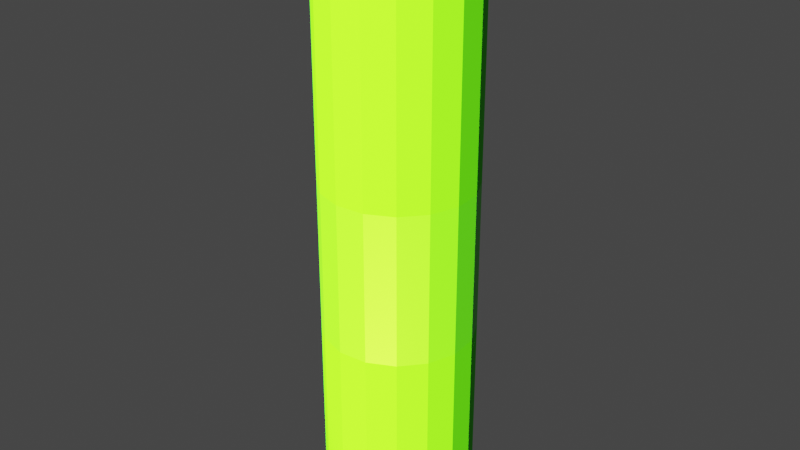 # Source: Experiment_7.blend  (saved by Blender 2.83.19; exported with 4.5.12 LTS)
import bpy
from mathutils import Matrix  # noqa: F401  (used for matrix-valued properties, if any)

bpy.ops.wm.read_factory_settings(use_empty=True)
scene = bpy.context.scene
scene.name = 'Scene'

# ---- collections
col_collection = bpy.data.collections.new('Collection'); scene.collection.children.link(col_collection)

# ---- materials (node trees are filled in below, after node groups)
mat_material = bpy.data.materials.new('Material')
mat_material.use_transparent_shadow = False
mat_material.diffuse_color = (0.09298, 0.8, 0.05168, 1.0)
mat_material_001 = bpy.data.materials.new('Material.001')
mat_material_001.use_transparent_shadow = False
mat_material_002 = bpy.data.materials.new('Material.002')
mat_material_002.use_transparent_shadow = False
mat_material_003 = bpy.data.materials.new('Material.003')
mat_material_003.use_transparent_shadow = False
mat_material_004 = bpy.data.materials.new('Material.004')
mat_material_004.use_transparent_shadow = False
mat_material_005 = bpy.data.materials.new('Material.005')
mat_material_005.use_transparent_shadow = False
mat_material_006 = bpy.data.materials.new('Material.006')
mat_material_006.use_transparent_shadow = False
mat_material_007 = bpy.data.materials.new('Material.007')
mat_material_007.use_transparent_shadow = False
mat_material_008 = bpy.data.materials.new('Material.008')
mat_material_008.use_transparent_shadow = False
mat_material_009 = bpy.data.materials.new('Material.009')
mat_material_009.use_transparent_shadow = False
mat_material_010 = bpy.data.materials.new('Material.010')
mat_material_010.use_transparent_shadow = False
mat_material_011 = bpy.data.materials.new('Material.011')
mat_material_011.use_transparent_shadow = False

# ---- material node trees
mat_material_001.use_nodes = True; mat_material_001.node_tree.nodes.clear()
_N = mat_material_001.node_tree.nodes; _L = mat_material_001.node_tree.links
n0 = _N.new('ShaderNodeBsdfPrincipled'); n0.name = 'Principled BSDF'; n0.location = (10, 300)
n0.distribution = 'GGX'
n0.subsurface_method = 'BURLEY'
n0.inputs[0].default_value = (0.0, 0.0, 0.0, 1.0)
n0.inputs[3].default_value = 1.45
n0.inputs[27].default_value = (0.0, 0.0, 0.0, 1.0)
n0.inputs[28].default_value = 1.0
n1 = _N.new('ShaderNodeOutputMaterial'); n1.name = 'Material Output'; n1.location = (300, 300)
_L.new(n0.outputs[0], n1.inputs[0])
n1.is_active_output = True
mat_material_002.use_nodes = True; mat_material_002.node_tree.nodes.clear()
_N = mat_material_002.node_tree.nodes; _L = mat_material_002.node_tree.links
n0 = _N.new('ShaderNodeBsdfPrincipled'); n0.name = 'Principled BSDF'; n0.location = (10, 300)
n0.distribution = 'GGX'
n0.subsurface_method = 'BURLEY'
n0.inputs[0].default_value = (0.7333, 0.8, 0.7908, 1.0)
n0.inputs[3].default_value = 1.45
n0.inputs[27].default_value = (0.0, 0.0, 0.0, 1.0)
n0.inputs[28].default_value = 1.0
n1 = _N.new('ShaderNodeOutputMaterial'); n1.name = 'Material Output'; n1.location = (300, 300)
_L.new(n0.outputs[0], n1.inputs[0])
n1.is_active_output = True
mat_material_003.use_nodes = True; mat_material_003.node_tree.nodes.clear()
_N = mat_material_003.node_tree.nodes; _L = mat_material_003.node_tree.links
n0 = _N.new('ShaderNodeBsdfPrincipled'); n0.name = 'Principled BSDF'; n0.location = (10, 300)
n0.distribution = 'GGX'
n0.subsurface_method = 'BURLEY'
n0.inputs[0].default_value = (0.101, 0.8, 0.08495, 1.0)
n0.inputs[3].default_value = 1.45
n0.inputs[27].default_value = (0.0, 0.0, 0.0, 1.0)
n0.inputs[28].default_value = 1.0
n1 = _N.new('ShaderNodeOutputMaterial'); n1.name = 'Material Output'; n1.location = (300, 300)
_L.new(n0.outputs[0], n1.inputs[0])
n1.is_active_output = True
mat_material_004.use_nodes = True; mat_material_004.node_tree.nodes.clear()
_N = mat_material_004.node_tree.nodes; _L = mat_material_004.node_tree.links
n0 = _N.new('ShaderNodeBsdfPrincipled'); n0.name = 'Principled BSDF'; n0.location = (10, 300)
n0.distribution = 'GGX'
n0.subsurface_method = 'BURLEY'
n0.inputs[0].default_value = (0.08005, 0.8, 0.04868, 1.0)
n0.inputs[3].default_value = 1.45
n0.inputs[27].default_value = (0.0, 0.0, 0.0, 1.0)
n0.inputs[28].default_value = 1.0
n1 = _N.new('ShaderNodeOutputMaterial'); n1.name = 'Material Output'; n1.location = (300, 300)
_L.new(n0.outputs[0], n1.inputs[0])
n1.is_active_output = True
mat_material_005.use_nodes = True; mat_material_005.node_tree.nodes.clear()
_N = mat_material_005.node_tree.nodes; _L = mat_material_005.node_tree.links
n0 = _N.new('ShaderNodeBsdfPrincipled'); n0.name = 'Principled BSDF'; n0.location = (10, 300)
n0.distribution = 'GGX'
n0.subsurface_method = 'BURLEY'
n0.inputs[3].default_value = 1.45
n0.inputs[27].default_value = (0.0, 0.0, 0.0, 1.0)
n0.inputs[28].default_value = 1.0
n1 = _N.new('ShaderNodeOutputMaterial'); n1.name = 'Material Output'; n1.location = (300, 300)
_L.new(n0.outputs[0], n1.inputs[0])
n1.is_active_output = True
mat_material_006.use_nodes = True; mat_material_006.node_tree.nodes.clear()
_N = mat_material_006.node_tree.nodes; _L = mat_material_006.node_tree.links
n0 = _N.new('ShaderNodeBsdfPrincipled'); n0.name = 'Principled BSDF'; n0.location = (10, 300)
n0.distribution = 'GGX'
n0.subsurface_method = 'BURLEY'
n0.inputs[0].default_value = (0.02245, 0.8, 0.01709, 1.0)
n0.inputs[3].default_value = 1.45
n0.inputs[27].default_value = (0.0, 0.0, 0.0, 1.0)
n0.inputs[28].default_value = 1.0
n1 = _N.new('ShaderNodeOutputMaterial'); n1.name = 'Material Output'; n1.location = (300, 300)
_L.new(n0.outputs[0], n1.inputs[0])
n1.is_active_output = True
mat_material_007.use_nodes = True; mat_material_007.node_tree.nodes.clear()
_N = mat_material_007.node_tree.nodes; _L = mat_material_007.node_tree.links
n0 = _N.new('ShaderNodeBsdfPrincipled'); n0.name = 'Principled BSDF'; n0.location = (10, 300)
n0.distribution = 'GGX'
n0.subsurface_method = 'BURLEY'
n0.inputs[0].default_value = (0.7004, 0.7106, 0.4925, 1.0)
n0.inputs[3].default_value = 1.45
n0.inputs[27].default_value = (0.0, 0.0, 0.0, 1.0)
n0.inputs[28].default_value = 1.0
n1 = _N.new('ShaderNodeOutputMaterial'); n1.name = 'Material Output'; n1.location = (300, 300)
_L.new(n0.outputs[0], n1.inputs[0])
n1.is_active_output = True
mat_material_008.use_nodes = True; mat_material_008.node_tree.nodes.clear()
_N = mat_material_008.node_tree.nodes; _L = mat_material_008.node_tree.links
n0 = _N.new('ShaderNodeBsdfPrincipled'); n0.name = 'Principled BSDF'; n0.location = (10, 300)
n0.distribution = 'GGX'
n0.subsurface_method = 'BURLEY'
n0.inputs[0].default_value = (0.06486, 0.7106, 0.02242, 1.0)
n0.inputs[3].default_value = 1.45
n0.inputs[27].default_value = (0.0, 0.0, 0.0, 1.0)
n0.inputs[28].default_value = 1.0
n1 = _N.new('ShaderNodeOutputMaterial'); n1.name = 'Material Output'; n1.location = (300, 300)
_L.new(n0.outputs[0], n1.inputs[0])
n1.is_active_output = True
mat_material_009.use_nodes = True; mat_material_009.node_tree.nodes.clear()
_N = mat_material_009.node_tree.nodes; _L = mat_material_009.node_tree.links
n0 = _N.new('ShaderNodeBsdfPrincipled'); n0.name = 'Principled BSDF'; n0.location = (10, 300)
n0.distribution = 'GGX'
n0.subsurface_method = 'BURLEY'
n0.inputs[0].default_value = (0.05088, 0.8, 0.09197, 1.0)
n0.inputs[3].default_value = 1.45
n0.inputs[27].default_value = (0.0, 0.0, 0.0, 1.0)
n0.inputs[28].default_value = 1.0
n1 = _N.new('ShaderNodeOutputMaterial'); n1.name = 'Material Output'; n1.location = (300, 300)
_L.new(n0.outputs[0], n1.inputs[0])
n1.is_active_output = True
mat_material_010.use_nodes = True; mat_material_010.node_tree.nodes.clear()
_N = mat_material_010.node_tree.nodes; _L = mat_material_010.node_tree.links
n0 = _N.new('ShaderNodeBsdfPrincipled'); n0.name = 'Principled BSDF'; n0.location = (10, 300)
n0.distribution = 'GGX'
n0.subsurface_method = 'BURLEY'
n0.inputs[0].default_value = (0.04048, 0.8, 0.01287, 1.0)
n0.inputs[3].default_value = 1.45
n0.inputs[27].default_value = (0.0, 0.0, 0.0, 1.0)
n0.inputs[28].default_value = 1.0
n1 = _N.new('ShaderNodeOutputMaterial'); n1.name = 'Material Output'; n1.location = (300, 300)
_L.new(n0.outputs[0], n1.inputs[0])
n1.is_active_output = True
mat_material_011.use_nodes = True; mat_material_011.node_tree.nodes.clear()
_N = mat_material_011.node_tree.nodes; _L = mat_material_011.node_tree.links
n0 = _N.new('ShaderNodeBsdfPrincipled'); n0.name = 'Principled BSDF'; n0.location = (10, 300)
n0.distribution = 'GGX'
n0.subsurface_method = 'BURLEY'
n0.inputs[0].default_value = (0.0, 0.0, 0.0, 1.0)
n0.inputs[3].default_value = 1.45
n0.inputs[27].default_value = (0.0, 0.0, 0.0, 1.0)
n0.inputs[28].default_value = 1.0
n1 = _N.new('ShaderNodeOutputMaterial'); n1.name = 'Material Output'; n1.location = (300, 300)
_L.new(n0.outputs[0], n1.inputs[0])
n1.is_active_output = True

# ---- world
world_world = bpy.data.worlds.new('World'); scene.world = world_world
world_world.use_nodes = True; world_world.node_tree.nodes.clear()
_N = world_world.node_tree.nodes; _L = world_world.node_tree.links
n0 = _N.new('ShaderNodeOutputWorld'); n0.name = 'World Output'; n0.location = (300, 300)
n1 = _N.new('ShaderNodeBackground'); n1.name = 'Background'; n1.location = (10, 300)
n1.inputs[0].default_value = (0.05088, 0.05088, 0.05088, 1.0)
_L.new(n1.outputs[0], n0.inputs[0])
n0.is_active_output = True
world_world.color = (0.05088, 0.05088, 0.05088)
world_world.use_sun_shadow = False
world_world.sun_shadow_jitter_overblur = 0.0

# ---- cameras
cam_camera = bpy.data.cameras.new('Camera')
cam_camera.clip_end = 100.0
cam_camera.ortho_scale = 7.314

# ---- lights
light_light = bpy.data.lights.new('Light', 'SUN')
light_light.color = (0.9861, 1.0, 0.07102)
light_light.transmission_factor = 0.0
light_light.angle = 0.1993
light_light.energy = 70.0
light_light.shadow_soft_size = 0.1
light_light.shadow_cascade_max_distance = 1000.0

# ---- meshes
me_cylinder = bpy.data.meshes.new('Cylinder')
me_cylinder.from_pydata([(-0.2517, 1.088, -4.653), (-0.2517, 1.236, 0.3792), (0.07467, 1.023, -4.653), (0.131, 1.159, 0.3792), (0.3514, 0.8386, -4.653), (0.4554, 0.9426, 0.3792), (0.5362, 0.5619, -4.653), (0.6722, 0.6182, 0.3792), (0.6012, 0.2355, -4.653), (0.7483, 0.2355, 0.3792), (0.5362, -0.09088, -4.653), (0.6722, -0.1472, 0.3792), (0.3514, -0.3676, -4.653), (0.4554, -0.4716, 0.3792), (0.07467, -0.5524, -4.653), (0.131, -0.6884, 0.3792), (-0.2517, -0.6174, -4.653), (-0.2517, -0.7645, 0.3792), (-0.5781, -0.5524, -4.653), (-0.6344, -0.6884, 0.3792), (-0.8548, -0.3676, -4.653), (-0.9588, -0.4716, 0.3792), (-1.04, -0.09088, -4.653), (-1.176, -0.1472, 0.3792), (-1.105, 0.2355, -4.653), (-1.252, 0.2355, 0.3792), (-1.04, 0.5619, -4.653), (-1.176, 0.6182, 0.3792), (-0.8548, 0.8386, -4.653), (-0.9588, 0.9426, 0.3792), (-0.5781, 1.023, -4.653), (-0.6344, 1.159, 0.3792), (-0.2517, 1.443, -1.937), (0.2104, 1.351, -1.937), (0.6022, 1.089, -1.937), (0.864, 0.6977, -1.937), (0.956, 0.2355, -1.937), (0.864, -0.2267, -1.937), (0.6022, -0.6185, -1.937), (0.2104, -0.8802, -1.937), (-0.2517, -0.9722, -1.937), (-0.7139, -0.8802, -1.937), (-1.106, -0.6185, -1.937), (-1.367, -0.2267, -1.937), (-1.459, 0.2355, -1.937), (-1.367, 0.6977, -1.937), (-1.106, 1.089, -1.937), (-0.7139, 1.351, -1.937), (-0.2551, 0.2437, 2.707), (-0.258, 0.2418, 2.707), (-0.2599, 0.2389, 2.707), (-0.2606, 0.2355, 2.707), (-0.2599, 0.2321, 2.707), (-0.258, 0.2292, 2.707), (-0.2551, 0.2273, 2.707), (-0.2517, 0.2266, 2.707), (-0.2483, 0.2273, 2.707), (-0.2454, 0.2292, 2.707), (-0.2435, 0.2321, 2.707), (-0.2428, 0.2355, 2.707), (-0.2435, 0.2389, 2.707), (-0.2454, 0.2418, 2.707), (-0.2483, 0.2437, 2.707), (-0.2517, 0.2444, 2.707), (-0.2517, 1.088, -13.01), (0.07468, 1.023, -13.01), (0.3514, 0.8386, -13.01), (0.5362, 0.5619, -13.01), (0.6012, 0.2355, -13.01), (0.5362, -0.09088, -13.01), (0.3514, -0.3676, -13.01), (0.07468, -0.5525, -13.01), (-0.2517, -0.6174, -13.01), (-0.5781, -0.5525, -13.01), (-0.8548, -0.3676, -13.01), (-1.04, -0.09088, -13.01), (-1.105, 0.2355, -13.01), (-1.04, 0.5619, -13.01), (-0.8548, 0.8386, -13.01), (-0.5781, 1.023, -13.01), (-0.8548, 0.8386, -13.13), (-1.04, 0.5619, -13.13), (0.3514, 0.8386, -13.13), (0.07467, 1.023, -13.13), (0.07467, -0.5524, -13.13), (0.3514, -0.3676, -13.13), (-1.105, 0.2355, -13.13), (-1.04, -0.09088, -13.13), (0.5362, -0.09088, -13.13), (0.6012, 0.2355, -13.13), (-0.8548, -0.3676, -13.13), (-0.5781, -0.5524, -13.13), (-0.5781, 1.023, -13.13), (0.5362, 0.5619, -13.13), (-0.2517, -0.6174, -13.13), (-0.2517, 1.088, -13.13), (-1.023, 1.038, -14.28), (-1.267, 0.6725, -14.28), (0.5723, 1.038, -14.28), (0.2064, 1.283, -14.28), (0.2064, -0.8012, -14.28), (0.5723, -0.5567, -14.28), (-1.353, 0.2408, -14.28), (-1.267, -0.1908, -14.28), (0.8168, -0.1908, -14.28), (0.9027, 0.2408, -14.28), (-1.023, -0.5567, -14.28), (-0.6568, -0.8012, -14.28), (-0.6568, 1.283, -14.28), (0.8168, 0.6725, -14.28), (-0.2252, -0.887, -14.28), (-0.2252, 1.369, -14.28), (-1.01, 1.041, -16.59), (-1.255, 0.675, -16.59), (0.5847, 1.041, -16.59), (0.2188, 1.285, -16.59), (0.2188, -0.7987, -16.59), (0.5847, -0.5542, -16.59), (-1.341, 0.2434, -16.59), (-1.255, -0.1883, -16.59), (0.8292, -0.1883, -16.59), (0.9151, 0.2434, -16.59), (-1.01, -0.5542, -16.59), (-0.6444, -0.7987, -16.59), (-0.6444, 1.285, -16.59), (0.8292, 0.675, -16.59), (-0.2128, -0.8845, -16.59), (-0.2128, 1.371, -16.59), (-1.135, 1.172, -17.68), (-1.417, 0.7498, -17.68), (0.7049, 1.172, -17.68), (0.2828, 1.454, -17.68), (0.2828, -0.95, -17.68), (0.7049, -0.668, -17.68), (-1.516, 0.2519, -17.68), (-1.417, -0.2459, -17.68), (0.9869, -0.2459, -17.68), (1.086, 0.2519, -17.68), (-1.135, -0.668, -17.68), (-0.7129, -0.95, -17.68), (-0.7129, 1.454, -17.68), (0.9869, 0.7498, -17.68), (-0.215, -1.049, -17.68), (-0.215, 1.553, -17.68), (0.8468, -0.1195, -16.32), (0.8468, -0.1195, -14.58), (0.8468, 0.1905, -16.32), (0.8468, 0.1905, -14.58), (2.15, -0.4195, -17.72), (2.15, -0.4195, -15.98), (2.15, -0.1095, -17.72), (2.15, -0.1095, -15.98), (-1.222, 0.2036, -14.55), (-1.222, 0.2036, -16.16), (-1.222, -0.1326, -14.55), (-1.222, -0.1326, -16.16), (-2.852, 0.6027, -15.81), (-2.852, 0.6027, -17.49), (-2.852, 0.2683, -15.81), (-2.852, 0.2683, -17.49), (-1.252, -0.1637, -16.31), (-1.252, -0.1637, -14.59), (-1.252, 0.2348, -16.31), (-1.252, 0.2348, -14.59), (-0.4215, -2.464, -17.65), (-0.4215, -2.464, -15.65), (-0.2181, -0.7645, -16.25), (-0.2181, -0.7645, -14.65), (-0.0819, -2.464, -17.65), (-0.0819, -2.464, -15.65), (0.1147, -0.7645, -16.25), (0.1147, -0.7645, -14.65), (-0.1441, 1.236, -16.34), (-0.1441, 1.236, -14.57), (0.1775, 2.736, -17.64), (0.1775, 2.736, -15.87), (0.2406, 1.236, -16.34), (0.2406, 1.236, -14.57), (0.519, 2.736, -17.64), (0.519, 2.736, -15.87), (-1.04, 0.5619, -7.737), (0.07467, 1.023, -7.737), (0.3514, -0.3676, -7.737), (-1.04, -0.09088, -7.737), (0.6012, 0.2355, -7.737), (-0.5781, -0.5524, -7.737), (-0.2517, 1.088, -7.737), (-0.8548, 0.8386, -7.737), (0.3514, 0.8386, -7.737), (0.07467, -0.5524, -7.737), (-1.105, 0.2355, -7.737), (0.5362, -0.09088, -7.737), (-0.8548, -0.3676, -7.737), (-0.5781, 1.023, -7.737), (0.5362, 0.5619, -7.737), (-0.2517, -0.6174, -7.737), (-0.8548, 0.8386, -9.448), (0.3514, 0.8386, -9.448), (0.07467, -0.5524, -9.448), (-1.105, 0.2355, -9.448), (0.5362, -0.09088, -9.448), (-0.8548, -0.3676, -9.448), (-0.5781, 1.023, -9.448), (0.5362, 0.5619, -9.448), (-0.2517, -0.6174, -9.448), (-1.04, 0.5619, -9.448), (0.07467, 1.023, -9.448), (0.3514, -0.3676, -9.448), (-1.04, -0.09088, -9.448), (0.6012, 0.2355, -9.448), (-0.5781, -0.5524, -9.448), (-0.2517, 1.088, -9.448), (-1.04, 0.5619, -4.836), (0.07467, 1.023, -4.836), (0.3514, -0.3676, -4.836), (-1.04, -0.09088, -4.836), (0.6012, 0.2355, -4.836), (-0.5781, -0.5524, -4.836), (-0.2517, 1.088, -4.836), (-0.8548, 0.8386, -4.836), (0.3514, 0.8386, -4.836), (0.07467, -0.5524, -4.836), (-1.105, 0.2355, -4.836), (0.5362, -0.09088, -4.836), (-0.8548, -0.3676, -4.836), (-0.5781, 1.023, -4.836), (0.5362, 0.5619, -4.836), (-0.2517, -0.6174, -4.836), (-0.8548, 0.8386, -13.12), (0.3514, 0.8386, -13.12), (0.07467, -0.5524, -13.12), (-1.105, 0.2355, -13.12), (0.5362, -0.09088, -13.12), (-0.8548, -0.3676, -13.12), (-0.5781, 1.023, -13.12), (0.5362, 0.5619, -13.12), (-0.2517, -0.6174, -13.12), (-1.04, 0.5619, -13.12), (0.07467, 1.023, -13.12), (0.3514, -0.3676, -13.12), (-1.04, -0.09088, -13.12), (0.6012, 0.2355, -13.12), (-0.5781, -0.5524, -13.12), (-0.2517, 1.088, -13.12), (-0.8548, 0.8386, -13.01), (0.3514, 0.8386, -13.01), (0.07468, -0.5525, -13.01), (-1.105, 0.2355, -13.01), (0.5362, -0.09088, -13.01), (-0.8548, -0.3676, -13.01), (-0.5781, 1.023, -13.01), (0.5362, 0.5619, -13.01), (-0.2517, -0.6174, -13.01), (-1.04, 0.5619, -13.01), (0.07468, 1.023, -13.01), (0.3514, -0.3676, -13.01), (-1.04, -0.09088, -13.01), (0.6012, 0.2355, -13.01), (-0.5781, -0.5525, -13.01), (-0.2517, 1.088, -13.01), (-0.6084, 0.5922, 1.543), (-0.4448, 0.7016, 1.543), (-0.6084, -0.1212, 1.543), (0.2143, 0.04246, 1.543), (-0.2517, 0.74, 1.543), (-0.7562, 0.2355, 1.543), (-0.05867, -0.2305, 1.543), (0.105, 0.5922, 1.543), (-0.4448, -0.2305, 1.543), (-0.05867, 0.7016, 1.543), (-0.7178, 0.4285, 1.543), (-0.7178, 0.04246, 1.543), (0.105, -0.1212, 1.543), (0.2143, 0.4285, 1.543), (-0.2517, -0.2689, 1.543), (0.2527, 0.2355, 1.543)], [], [(32, 1, 3, 33), (33, 3, 5, 34), (34, 5, 7, 35), (35, 7, 9, 36), (36, 9, 11, 37), (37, 11, 13, 38), (38, 13, 15, 39), (39, 15, 17, 40), (40, 17, 19, 41), (41, 19, 21, 42), (42, 21, 23, 43), (43, 23, 25, 44), (44, 25, 27, 45), (45, 27, 29, 46), (46, 29, 31, 47), (47, 31, 1, 32), (30, 47, 32, 0), (28, 46, 47, 30), (26, 45, 46, 28), (24, 44, 45, 26), (22, 43, 44, 24), (20, 42, 43, 22), (18, 41, 42, 20), (16, 40, 41, 18), (14, 39, 40, 16), (12, 38, 39, 14), (10, 37, 38, 12), (8, 36, 37, 10), (6, 35, 36, 8), (4, 34, 35, 6), (2, 33, 34, 4), (0, 32, 33, 2), (266, 272, 57, 56), (264, 261, 48, 63), (274, 266, 56, 55), (263, 275, 59, 58), (268, 274, 55, 54), (269, 264, 63, 62), (267, 269, 62, 61), (271, 262, 53, 52), (273, 267, 61, 60), (265, 271, 52, 51), (275, 273, 60, 59), (270, 265, 51, 50), (261, 260, 49, 48), (260, 270, 50, 49), (272, 263, 58, 57), (262, 268, 54, 53), (253, 244, 78, 77), (254, 245, 66, 65), (255, 246, 71, 70), (256, 247, 76, 75), (257, 248, 69, 68), (258, 249, 74, 73), (244, 250, 79, 78), (245, 251, 67, 66), (246, 252, 72, 71), (259, 254, 65, 64), (247, 253, 77, 76), (248, 255, 70, 69), (249, 256, 75, 74), (250, 259, 64, 79), (251, 257, 68, 67), (252, 258, 73, 72), (204, 210, 91, 94), (203, 209, 89, 93), (202, 211, 95, 92), (201, 208, 87, 90), (200, 207, 85, 88), (199, 205, 81, 86), (211, 206, 83, 95), (198, 204, 94, 84), (197, 203, 93, 82), (196, 202, 92, 80), (210, 201, 90, 91), (209, 200, 88, 89), (208, 199, 86, 87), (207, 198, 84, 85), (206, 197, 82, 83), (205, 196, 80, 81), (86, 81, 97, 102), (85, 84, 100, 101), (95, 83, 99, 111), (83, 82, 98, 99), (84, 94, 110, 100), (94, 91, 107, 110), (81, 80, 96, 97), (82, 93, 109, 98), (93, 89, 105, 109), (80, 92, 108, 96), (92, 95, 111, 108), (91, 90, 106, 107), (90, 87, 103, 106), (89, 88, 104, 105), (88, 85, 101, 104), (87, 86, 102, 103), (105, 104, 120, 121), (104, 101, 117, 120), (103, 102, 118, 119), (102, 97, 113, 118), (101, 100, 116, 117), (111, 99, 115, 127), (99, 98, 114, 115), (100, 110, 126, 116), (110, 107, 123, 126), (97, 96, 112, 113), (98, 109, 125, 114), (109, 105, 121, 125), (96, 108, 124, 112), (108, 111, 127, 124), (107, 106, 122, 123), (106, 103, 119, 122), (112, 124, 140, 128), (124, 127, 143, 140), (123, 122, 138, 139), (122, 119, 135, 138), (121, 120, 136, 137), (120, 117, 133, 136), (119, 118, 134, 135), (118, 113, 129, 134), (117, 116, 132, 133), (127, 115, 131, 143), (115, 114, 130, 131), (116, 126, 142, 132), (126, 123, 139, 142), (113, 112, 128, 129), (114, 125, 141, 130), (125, 121, 137, 141), (144, 145, 147, 146), (146, 147, 151, 150), (150, 151, 149, 148), (148, 149, 145, 144), (146, 150, 148, 144), (151, 147, 145, 149), (157, 156, 163, 162), (162, 163, 161, 160), (160, 161, 158, 159), (159, 158, 156, 157), (157, 162, 160, 159), (153, 152, 154, 155), (163, 156, 158, 161), (164, 165, 167, 166), (166, 167, 171, 170), (170, 171, 169, 168), (168, 169, 165, 164), (166, 170, 168, 164), (171, 167, 165, 169), (172, 173, 175, 174), (174, 175, 179, 178), (178, 179, 177, 176), (176, 177, 173, 172), (174, 178, 176, 172), (179, 175, 173, 177), (212, 219, 187, 180), (213, 220, 188, 181), (214, 221, 189, 182), (215, 222, 190, 183), (216, 223, 191, 184), (217, 224, 192, 185), (219, 225, 193, 187), (220, 226, 194, 188), (221, 227, 195, 189), (218, 213, 181, 186), (222, 212, 180, 190), (223, 214, 182, 191), (224, 215, 183, 192), (225, 218, 186, 193), (226, 216, 184, 194), (227, 217, 185, 195), (180, 187, 196, 205), (181, 188, 197, 206), (182, 189, 198, 207), (183, 190, 199, 208), (184, 191, 200, 209), (185, 192, 201, 210), (187, 193, 202, 196), (188, 194, 203, 197), (189, 195, 204, 198), (186, 181, 206, 211), (190, 180, 205, 199), (191, 182, 207, 200), (192, 183, 208, 201), (193, 186, 211, 202), (194, 184, 209, 203), (195, 185, 210, 204), (16, 18, 217, 227), (6, 8, 216, 226), (30, 0, 218, 225), (20, 22, 215, 224), (10, 12, 214, 223), (24, 26, 212, 222), (0, 2, 213, 218), (14, 16, 227, 221), (4, 6, 226, 220), (28, 30, 225, 219), (18, 20, 224, 217), (8, 10, 223, 216), (22, 24, 222, 215), (12, 14, 221, 214), (2, 4, 220, 213), (26, 28, 219, 212), (94, 91, 242, 236), (93, 89, 241, 235), (92, 95, 243, 234), (90, 87, 240, 233), (88, 85, 239, 232), (86, 81, 237, 231), (95, 83, 238, 243), (84, 94, 236, 230), (82, 93, 235, 229), (80, 92, 234, 228), (91, 90, 233, 242), (89, 88, 232, 241), (87, 86, 231, 240), (85, 84, 230, 239), (83, 82, 229, 238), (81, 80, 228, 237), (236, 242, 258, 252), (235, 241, 257, 251), (234, 243, 259, 250), (233, 240, 256, 249), (232, 239, 255, 248), (231, 237, 253, 247), (243, 238, 254, 259), (230, 236, 252, 246), (229, 235, 251, 245), (228, 234, 250, 244), (242, 233, 249, 258), (241, 232, 248, 257), (240, 231, 247, 256), (239, 230, 246, 255), (238, 229, 245, 254), (237, 228, 244, 253), (21, 19, 268, 262), (13, 11, 263, 272), (29, 27, 270, 260), (31, 29, 260, 261), (27, 25, 265, 270), (9, 7, 273, 275), (25, 23, 271, 265), (7, 5, 267, 273), (23, 21, 262, 271), (5, 3, 269, 267), (3, 1, 264, 269), (19, 17, 274, 268), (11, 9, 275, 263), (17, 15, 266, 274), (1, 31, 261, 264), (15, 13, 272, 266)])
me_cylinder.polygons.foreach_set('material_index', [2, 2, 2, 2, 2, 2, 2, 2, 2, 2, 2, 2, 2, 2, 2, 2, 3, 3, 3, 3, 3, 3, 3, 3, 3, 3, 3, 3, 3, 3, 3, 3, 11, 11, 11, 11, 11, 11, 11, 11, 11, 11, 11, 11, 11, 11, 11, 11, 0, 0, 0, 0, 0, 0, 0, 0, 0, 0, 0, 0, 0, 0, 0, 0, 0, 0, 0, 0, 0, 0, 0, 0, 0, 0, 0, 0, 0, 0, 0, 0, 6, 6, 6, 6, 6, 6, 6, 6, 6, 6, 6, 6, 6, 6, 6, 6, 0, 0, 0, 0, 0, 0, 0, 0, 0, 0, 0, 0, 0, 0, 0, 0, 8, 8, 8, 8, 8, 8, 8, 8, 8, 8, 8, 8, 8, 8, 8, 8, 7, 7, 7, 7, 7, 7, 7, 0, 7, 7, 7, 0, 7, 7, 7, 7, 7, 7, 7, 7, 7, 7, 0, 7, 7, 0, 0, 0, 0, 0, 0, 0, 0, 0, 0, 0, 0, 0, 0, 0, 0, 4, 4, 4, 4, 4, 4, 4, 4, 4, 4, 4, 4, 4, 4, 4, 4, 5, 5, 5, 5, 5, 5, 5, 5, 5, 5, 5, 5, 5, 5, 5, 5, 0, 0, 0, 0, 0, 0, 0, 0, 0, 0, 0, 0, 0, 0, 0, 0, 9, 10, 10, 10, 10, 10, 10, 9, 10, 10, 10, 10, 10, 9, 10, 10, 1, 1, 1, 1, 1, 1, 1, 1, 1, 1, 1, 1, 1, 1, 1, 1])
_uv = me_cylinder.uv_layers.new(name='UVMap')
_uv.uv.foreach_set('vector', [1.0, 0.5, 1.0, 1.0, 0.9375, 1.0, 0.9375, 0.5, 0.9375, 0.5, 0.9375, 1.0, 0.875, 1.0, 0.875, 0.5, 0.875, 0.5, 0.875, 1.0, 0.8125, 1.0, 0.8125, 0.5, 0.8125, 0.5, 0.8125, 1.0, 0.75, 1.0, 0.75, 0.5, 0.75, 0.5, 0.75, 1.0, 0.6875, 1.0, 0.6875, 0.5, 0.6875, 0.5, 0.6875, 1.0, 0.625, 1.0, 0.625, 0.5, 0.625, 0.5, 0.625, 1.0, 0.5625, 1.0, 0.5625, 0.5, 0.5625, 0.5, 0.5625, 1.0, 0.5, 1.0, 0.5, 0.5, 0.5, 0.5, 0.5, 1.0, 0.4375, 1.0, 0.4375, 0.5, 0.4375, 0.5, 0.4375, 1.0, 0.375, 1.0, 0.375, 0.5, 0.375, 0.5, 0.375, 1.0, 0.3125, 1.0, 0.3125, 0.5, 0.3125, 0.5, 0.3125, 1.0, 0.25, 1.0, 0.25, 0.5, 0.25, 0.5, 0.25, 1.0, 0.1875, 1.0, 0.1875, 0.5, 0.1875, 0.5, 0.1875, 1.0, 0.125, 1.0, 0.125, 0.5, 0.125, 0.5, 0.125, 1.0, 0.0625, 1.0, 0.0625, 0.5, 0.0625, 0.5, 0.0625, 1.0, 0.0, 1.0, 0.0, 0.5, 0.0625, 0.0, 0.0625, 0.5, 0.0, 0.5, 0.0, 0.0, 0.125, 0.0, 0.125, 0.5, 0.0625, 0.5, 0.0625, 0.0, 0.1875, 0.0, 0.1875, 0.5, 0.125, 0.5, 0.125, 0.0, 0.25, 0.0, 0.25, 0.5, 0.1875, 0.5, 0.1875, 0.0, 0.3125, 0.0, 0.3125, 0.5, 0.25, 0.5, 0.25, 0.0, 0.375, 0.0, 0.375, 0.5, 0.3125, 0.5, 0.3125, 0.0, 0.4375, 0.0, 0.4375, 0.5, 0.375, 0.5, 0.375, 0.0, 0.5, 0.0, 0.5, 0.5, 0.4375, 0.5, 0.4375, 0.0, 0.5625, 0.0, 0.5625, 0.5, 0.5, 0.5, 0.5, 0.0, 0.625, 0.0, 0.625, 0.5, 0.5625, 0.5, 0.5625, 0.0, 0.6875, 0.0, 0.6875, 0.5, 0.625, 0.5, 0.625, 0.0, 0.75, 0.0, 0.75, 0.5, 0.6875, 0.5, 0.6875, 0.0, 0.8125, 0.0, 0.8125, 0.5, 0.75, 0.5, 0.75, 0.0, 0.875, 0.0, 0.875, 0.5, 0.8125, 0.5, 0.8125, 0.0, 0.9375, 0.0, 0.9375, 0.5, 0.875, 0.5, 0.875, 0.0, 1.0, 0.0, 1.0, 0.5, 0.9375, 0.5, 0.9375, 0.0, 0.5625, 1.0, 0.625, 1.0, 0.625, 1.0, 0.5625, 1.0, 0.0, 1.0, 0.0625, 1.0, 0.0625, 1.0, 0.0, 1.0, 0.5, 1.0, 0.5625, 1.0, 0.5625, 1.0, 0.5, 1.0, 0.6875, 1.0, 0.75, 1.0, 0.75, 1.0, 0.6875, 1.0, 0.4375, 1.0, 0.5, 1.0, 0.5, 1.0, 0.4375, 1.0, 0.9375, 1.0, 1.0, 1.0, 1.0, 1.0, 0.9375, 1.0, 0.875, 1.0, 0.9375, 1.0, 0.9375, 1.0, 0.875, 1.0, 0.3125, 1.0, 0.375, 1.0, 0.375, 1.0, 0.3125, 1.0, 0.8125, 1.0, 0.875, 1.0, 0.875, 1.0, 0.8125, 1.0, 0.25, 1.0, 0.3125, 1.0, 0.3125, 1.0, 0.25, 1.0, 0.75, 1.0, 0.8125, 1.0, 0.8125, 1.0, 0.75, 1.0, 0.1875, 1.0, 0.25, 1.0, 0.25, 1.0, 0.1875, 1.0, 0.0625, 1.0, 0.125, 1.0, 0.125, 1.0, 0.0625, 1.0, 0.125, 1.0, 0.1875, 1.0, 0.1875, 1.0, 0.125, 1.0, 0.625, 1.0, 0.6875, 1.0, 0.6875, 1.0, 0.625, 1.0, 0.375, 1.0, 0.4375, 1.0, 0.4375, 1.0, 0.375, 1.0, 0.1875, 0.0, 0.125, 0.0, 0.125, 0.0, 0.1875, 0.0, 0.9375, 0.0, 0.875, 0.0, 0.875, 0.0, 0.9375, 0.0, 0.625, 0.0, 0.5625, 0.0, 0.5625, 0.0, 0.625, 0.0, 0.3125, 0.0, 0.25, 0.0, 0.25, 0.0, 0.3125, 0.0, 0.75, 0.0, 0.6875, 0.0, 0.6875, 0.0, 0.75, 0.0, 0.4375, 0.0, 0.375, 0.0, 0.375, 0.0, 0.4375, 0.0, 0.125, 0.0, 0.0625, 0.0, 0.0625, 0.0, 0.125, 0.0, 0.875, 0.0, 0.8125, 0.0, 0.8125, 0.0, 0.875, 0.0, 0.5625, 0.0, 0.5, 0.0, 0.5, 0.0, 0.5625, 0.0, 1.0, 0.0, 0.9375, 0.0, 0.9375, 0.0, 1.0, 0.0, 0.25, 0.0, 0.1875, 0.0, 0.1875, 0.0, 0.25, 0.0, 0.6875, 0.0, 0.625, 0.0, 0.625, 0.0, 0.6875, 0.0, 0.375, 0.0, 0.3125, 0.0, 0.3125, 0.0, 0.375, 0.0, 0.0625, 0.0, 0.0, 0.0, 0.0, 0.0, 0.0625, 0.0, 0.8125, 0.0, 0.75, 0.0, 0.75, 0.0, 0.8125, 0.0, 0.5, 0.0, 0.4375, 0.0, 0.4375, 0.0, 0.5, 0.0, 0.5, 0.0, 0.4375, 0.0, 0.4375, 0.0, 0.5, 0.0, 0.8125, 0.0, 0.75, 0.0, 0.75, 0.0, 0.8125, 0.0, 0.0625, 0.0, 0.0, 0.0, 0.0, 0.0, 0.0625, 0.0, 0.375, 0.0, 0.3125, 0.0, 0.3125, 0.0, 0.375, 0.0, 0.6875, 0.0, 0.625, 0.0, 0.625, 0.0, 0.6875, 0.0, 0.25, 0.0, 0.1875, 0.0, 0.1875, 0.0, 0.25, 0.0, 1.0, 0.0, 0.9375, 0.0, 0.9375, 0.0, 1.0, 0.0, 0.5625, 0.0, 0.5, 0.0, 0.5, 0.0, 0.5625, 0.0, 0.875, 0.0, 0.8125, 0.0, 0.8125, 0.0, 0.875, 0.0, 0.125, 0.0, 0.0625, 0.0, 0.0625, 0.0, 0.125, 0.0, 0.4375, 0.0, 0.375, 0.0, 0.375, 0.0, 0.4375, 0.0, 0.75, 0.0, 0.6875, 0.0, 0.6875, 0.0, 0.75, 0.0, 0.3125, 0.0, 0.25, 0.0, 0.25, 0.0, 0.3125, 0.0, 0.625, 0.0, 0.5625, 0.0, 0.5625, 0.0, 0.625, 0.0, 0.9375, 0.0, 0.875, 0.0, 0.875, 0.0, 0.9375, 0.0, 0.1875, 0.0, 0.125, 0.0, 0.125, 0.0, 0.1875, 0.0, 0.25, 0.0, 0.1875, 0.0, 0.1875, 0.0, 0.25, 0.0, 0.625, 0.0, 0.5625, 0.0, 0.5625, 0.0, 0.625, 0.0, 1.0, 0.0, 0.9375, 0.0, 0.9375, 0.0, 1.0, 0.0, 0.9375, 0.0, 0.875, 0.0, 0.875, 0.0, 0.9375, 0.0, 0.5625, 0.0, 0.5, 0.0, 0.5, 0.0, 0.5625, 0.0, 0.5, 0.0, 0.4375, 0.0, 0.4375, 0.0, 0.5, 0.0, 0.1875, 0.0, 0.125, 0.0, 0.125, 0.0, 0.1875, 0.0, 0.875, 0.0, 0.8125, 0.0, 0.8125, 0.0, 0.875, 0.0, 0.8125, 0.0, 0.75, 0.0, 0.75, 0.0, 0.8125, 0.0, 0.125, 0.0, 0.0625, 0.0, 0.0625, 0.0, 0.125, 0.0, 0.0625, 0.0, 0.0, 0.0, 0.0, 0.0, 0.0625, 0.0, 0.4375, 0.0, 0.375, 0.0, 0.375, 0.0, 0.4375, 0.0, 0.375, 0.0, 0.3125, 0.0, 0.3125, 0.0, 0.375, 0.0, 0.75, 0.0, 0.6875, 0.0, 0.6875, 0.0, 0.75, 0.0, 0.6875, 0.0, 0.625, 0.0, 0.625, 0.0, 0.6875, 0.0, 0.3125, 0.0, 0.25, 0.0, 0.25, 0.0, 0.3125, 0.0, 0.75, 0.0, 0.6875, 0.0, 0.6875, 0.0, 0.75, 0.0, 0.6875, 0.0, 0.625, 0.0, 0.625, 0.0, 0.6875, 0.0, 0.3125, 0.0, 0.25, 0.0, 0.25, 0.0, 0.3125, 0.0, 0.25, 0.0, 0.1875, 0.0, 0.1875, 0.0, 0.25, 0.0, 0.625, 0.0, 0.5625, 0.0, 0.5625, 0.0, 0.625, 0.0, 1.0, 0.0, 0.9375, 0.0, 0.9375, 0.0, 1.0, 0.0, 0.9375, 0.0, 0.875, 0.0, 0.875, 0.0, 0.9375, 0.0, 0.5625, 0.0, 0.5, 0.0, 0.5, 0.0, 0.5625, 0.0, 0.5, 0.0, 0.4375, 0.0, 0.4375, 0.0, 0.5, 0.0, 0.1875, 0.0, 0.125, 0.0, 0.125, 0.0, 0.1875, 0.0, 0.875, 0.0, 0.8125, 0.0, 0.8125, 0.0, 0.875, 0.0, 0.8125, 0.0, 0.75, 0.0, 0.75, 0.0, 0.8125, 0.0, 0.125, 0.0, 0.0625, 0.0, 0.0625, 0.0, 0.125, 0.0, 0.0625, 0.0, 0.0, 0.0, 0.0, 0.0, 0.0625, 0.0, 0.4375, 0.0, 0.375, 0.0, 0.375, 0.0, 0.4375, 0.0, 0.375, 0.0, 0.3125, 0.0, 0.3125, 0.0, 0.375, 0.0, 0.125, 0.0, 0.0625, 0.0, 0.0625, 0.0, 0.125, 0.0, 0.0625, 0.0, 0.0, 0.0, 0.0, 0.0, 0.0625, 0.0, 0.4375, 0.0, 0.375, 0.0, 0.375, 0.0, 0.4375, 0.0, 0.375, 0.0, 0.3125, 0.0, 0.3125, 0.0, 0.375, 0.0, 0.75, 0.0, 0.6875, 0.0, 0.6875, 0.0, 0.75, 0.0, 0.6875, 0.0, 0.625, 0.0, 0.625, 0.0, 0.6875, 0.0, 0.3125, 0.0, 0.25, 0.0, 0.25, 0.0, 0.3125, 0.0, 0.25, 0.0, 0.1875, 0.0, 0.1875, 0.0, 0.25, 0.0, 0.625, 0.0, 0.5625, 0.0, 0.5625, 0.0, 0.625, 0.0, 1.0, 0.0, 0.9375, 0.0, 0.9375, 0.0, 1.0, 0.0, 0.9375, 0.0, 0.875, 0.0, 0.875, 0.0, 0.9375, 0.0, 0.5625, 0.0, 0.5, 0.0, 0.5, 0.0, 0.5625, 0.0, 0.5, 0.0, 0.4375, 0.0, 0.4375, 0.0, 0.5, 0.0, 0.1875, 0.0, 0.125, 0.0, 0.125, 0.0, 0.1875, 0.0, 0.875, 0.0, 0.8125, 0.0, 0.8125, 0.0, 0.875, 0.0, 0.8125, 0.0, 0.75, 0.0, 0.75, 0.0, 0.8125, 0.0, 0.375, 0.0, 0.625, 0.0, 0.625, 0.25, 0.375, 0.25, 0.375, 0.25, 0.625, 0.25, 0.625, 0.5, 0.375, 0.5, 0.375, 0.5, 0.625, 0.5, 0.625, 0.75, 0.375, 0.75, 0.375, 0.75, 0.625, 0.75, 0.625, 1.0, 0.375, 1.0, 0.125, 0.5, 0.375, 0.5, 0.375, 0.75, 0.125, 0.75, 0.625, 0.5, 0.875, 0.5, 0.875, 0.75, 0.625, 0.75, 0.375, 0.0, 0.625, 0.0, 0.625, 0.25, 0.375, 0.25, 0.375, 0.25, 0.625, 0.25, 0.625, 0.5, 0.375, 0.5, 0.375, 0.5, 0.625, 0.5, 0.625, 0.75, 0.375, 0.75, 0.375, 0.75, 0.625, 0.75, 0.625, 1.0, 0.375, 1.0, 0.125, 0.5, 0.375, 0.5, 0.375, 0.75, 0.125, 0.75, 0.625, 0.5, 0.875, 0.5, 0.875, 0.75, 0.625, 0.75, 0.625, 0.5, 0.875, 0.5, 0.875, 0.75, 0.625, 0.75, 0.375, 0.0, 0.625, 0.0, 0.625, 0.25, 0.375, 0.25, 0.375, 0.25, 0.625, 0.25, 0.625, 0.5, 0.375, 0.5, 0.375, 0.5, 0.625, 0.5, 0.625, 0.75, 0.375, 0.75, 0.375, 0.75, 0.625, 0.75, 0.625, 1.0, 0.375, 1.0, 0.125, 0.5, 0.375, 0.5, 0.375, 0.75, 0.125, 0.75, 0.625, 0.5, 0.875, 0.5, 0.875, 0.75, 0.625, 0.75, 0.375, 0.0, 0.625, 0.0, 0.625, 0.25, 0.375, 0.25, 0.375, 0.25, 0.625, 0.25, 0.625, 0.5, 0.375, 0.5, 0.375, 0.5, 0.625, 0.5, 0.625, 0.75, 0.375, 0.75, 0.375, 0.75, 0.625, 0.75, 0.625, 1.0, 0.375, 1.0, 0.125, 0.5, 0.375, 0.5, 0.375, 0.75, 0.125, 0.75, 0.625, 0.5, 0.875, 0.5, 0.875, 0.75, 0.625, 0.75, 0.1875, 0.0, 0.125, 0.0, 0.125, 0.0, 0.1875, 0.0, 0.9375, 0.0, 0.875, 0.0, 0.875, 0.0, 0.9375, 0.0, 0.625, 0.0, 0.5625, 0.0, 0.5625, 0.0, 0.625, 0.0, 0.3125, 0.0, 0.25, 0.0, 0.25, 0.0, 0.3125, 0.0, 0.75, 0.0, 0.6875, 0.0, 0.6875, 0.0, 0.75, 0.0, 0.4375, 0.0, 0.375, 0.0, 0.375, 0.0, 0.4375, 0.0, 0.125, 0.0, 0.0625, 0.0, 0.0625, 0.0, 0.125, 0.0, 0.875, 0.0, 0.8125, 0.0, 0.8125, 0.0, 0.875, 0.0, 0.5625, 0.0, 0.5, 0.0, 0.5, 0.0, 0.5625, 0.0, 1.0, 0.0, 0.9375, 0.0, 0.9375, 0.0, 1.0, 0.0, 0.25, 0.0, 0.1875, 0.0, 0.1875, 0.0, 0.25, 0.0, 0.6875, 0.0, 0.625, 0.0, 0.625, 0.0, 0.6875, 0.0, 0.375, 0.0, 0.3125, 0.0, 0.3125, 0.0, 0.375, 0.0, 0.0625, 0.0, 0.0, 0.0, 0.0, 0.0, 0.0625, 0.0, 0.8125, 0.0, 0.75, 0.0, 0.75, 0.0, 0.8125, 0.0, 0.5, 0.0, 0.4375, 0.0, 0.4375, 0.0, 0.5, 0.0, 0.1875, 0.0, 0.125, 0.0, 0.125, 0.0, 0.1875, 0.0, 0.9375, 0.0, 0.875, 0.0, 0.875, 0.0, 0.9375, 0.0, 0.625, 0.0, 0.5625, 0.0, 0.5625, 0.0, 0.625, 0.0, 0.3125, 0.0, 0.25, 0.0, 0.25, 0.0, 0.3125, 0.0, 0.75, 0.0, 0.6875, 0.0, 0.6875, 0.0, 0.75, 0.0, 0.4375, 0.0, 0.375, 0.0, 0.375, 0.0, 0.4375, 0.0, 0.125, 0.0, 0.0625, 0.0, 0.0625, 0.0, 0.125, 0.0, 0.875, 0.0, 0.8125, 0.0, 0.8125, 0.0, 0.875, 0.0, 0.5625, 0.0, 0.5, 0.0, 0.5, 0.0, 0.5625, 0.0, 1.0, 0.0, 0.9375, 0.0, 0.9375, 0.0, 1.0, 0.0, 0.25, 0.0, 0.1875, 0.0, 0.1875, 0.0, 0.25, 0.0, 0.6875, 0.0, 0.625, 0.0, 0.625, 0.0, 0.6875, 0.0, 0.375, 0.0, 0.3125, 0.0, 0.3125, 0.0, 0.375, 0.0, 0.0625, 0.0, 0.0, 0.0, 0.0, 0.0, 0.0625, 0.0, 0.8125, 0.0, 0.75, 0.0, 0.75, 0.0, 0.8125, 0.0, 0.5, 0.0, 0.4375, 0.0, 0.4375, 0.0, 0.5, 0.0, 0.5, 0.0, 0.4375, 0.0, 0.4375, 0.0, 0.5, 0.0, 0.8125, 0.0, 0.75, 0.0, 0.75, 0.0, 0.8125, 0.0, 0.0625, 0.0, 0.0, 0.0, 0.0, 0.0, 0.0625, 0.0, 0.375, 0.0, 0.3125, 0.0, 0.3125, 0.0, 0.375, 0.0, 0.6875, 0.0, 0.625, 0.0, 0.625, 0.0, 0.6875, 0.0, 0.25, 0.0, 0.1875, 0.0, 0.1875, 0.0, 0.25, 0.0, 1.0, 0.0, 0.9375, 0.0, 0.9375, 0.0, 1.0, 0.0, 0.5625, 0.0, 0.5, 0.0, 0.5, 0.0, 0.5625, 0.0, 0.875, 0.0, 0.8125, 0.0, 0.8125, 0.0, 0.875, 0.0, 0.125, 0.0, 0.0625, 0.0, 0.0625, 0.0, 0.125, 0.0, 0.4375, 0.0, 0.375, 0.0, 0.375, 0.0, 0.4375, 0.0, 0.75, 0.0, 0.6875, 0.0, 0.6875, 0.0, 0.75, 0.0, 0.3125, 0.0, 0.25, 0.0, 0.25, 0.0, 0.3125, 0.0, 0.625, 0.0, 0.5625, 0.0, 0.5625, 0.0, 0.625, 0.0, 0.9375, 0.0, 0.875, 0.0, 0.875, 0.0, 0.9375, 0.0, 0.1875, 0.0, 0.125, 0.0, 0.125, 0.0, 0.1875, 0.0, 0.5, 0.0, 0.4375, 0.0, 0.4375, 0.0, 0.5, 0.0, 0.8125, 0.0, 0.75, 0.0, 0.75, 0.0, 0.8125, 0.0, 0.0625, 0.0, 0.0, 0.0, 0.0, 0.0, 0.0625, 0.0, 0.375, 0.0, 0.3125, 0.0, 0.3125, 0.0, 0.375, 0.0, 0.6875, 0.0, 0.625, 0.0, 0.625, 0.0, 0.6875, 0.0, 0.25, 0.0, 0.1875, 0.0, 0.1875, 0.0, 0.25, 0.0, 1.0, 0.0, 0.9375, 0.0, 0.9375, 0.0, 1.0, 0.0, 0.5625, 0.0, 0.5, 0.0, 0.5, 0.0, 0.5625, 0.0, 0.875, 0.0, 0.8125, 0.0, 0.8125, 0.0, 0.875, 0.0, 0.125, 0.0, 0.0625, 0.0, 0.0625, 0.0, 0.125, 0.0, 0.4375, 0.0, 0.375, 0.0, 0.375, 0.0, 0.4375, 0.0, 0.75, 0.0, 0.6875, 0.0, 0.6875, 0.0, 0.75, 0.0, 0.3125, 0.0, 0.25, 0.0, 0.25, 0.0, 0.3125, 0.0, 0.625, 0.0, 0.5625, 0.0, 0.5625, 0.0, 0.625, 0.0, 0.9375, 0.0, 0.875, 0.0, 0.875, 0.0, 0.9375, 0.0, 0.1875, 0.0, 0.125, 0.0, 0.125, 0.0, 0.1875, 0.0, 0.5, 0.0, 0.4375, 0.0, 0.4375, 0.0, 0.5, 0.0, 0.8125, 0.0, 0.75, 0.0, 0.75, 0.0, 0.8125, 0.0, 0.0625, 0.0, 0.0, 0.0, 0.0, 0.0, 0.0625, 0.0, 0.375, 0.0, 0.3125, 0.0, 0.3125, 0.0, 0.375, 0.0, 0.6875, 0.0, 0.625, 0.0, 0.625, 0.0, 0.6875, 0.0, 0.25, 0.0, 0.1875, 0.0, 0.1875, 0.0, 0.25, 0.0, 1.0, 0.0, 0.9375, 0.0, 0.9375, 0.0, 1.0, 0.0, 0.5625, 0.0, 0.5, 0.0, 0.5, 0.0, 0.5625, 0.0, 0.875, 0.0, 0.8125, 0.0, 0.8125, 0.0, 0.875, 0.0, 0.125, 0.0, 0.0625, 0.0, 0.0625, 0.0, 0.125, 0.0, 0.4375, 0.0, 0.375, 0.0, 0.375, 0.0, 0.4375, 0.0, 0.75, 0.0, 0.6875, 0.0, 0.6875, 0.0, 0.75, 0.0, 0.3125, 0.0, 0.25, 0.0, 0.25, 0.0, 0.3125, 0.0, 0.625, 0.0, 0.5625, 0.0, 0.5625, 0.0, 0.625, 0.0, 0.9375, 0.0, 0.875, 0.0, 0.875, 0.0, 0.9375, 0.0, 0.1875, 0.0, 0.125, 0.0, 0.125, 0.0, 0.1875, 0.0, 0.375, 1.0, 0.4375, 1.0, 0.4375, 1.0, 0.375, 1.0, 0.625, 1.0, 0.6875, 1.0, 0.6875, 1.0, 0.625, 1.0, 0.125, 1.0, 0.1875, 1.0, 0.1875, 1.0, 0.125, 1.0, 0.0625, 1.0, 0.125, 1.0, 0.125, 1.0, 0.0625, 1.0, 0.1875, 1.0, 0.25, 1.0, 0.25, 1.0, 0.1875, 1.0, 0.75, 1.0, 0.8125, 1.0, 0.8125, 1.0, 0.75, 1.0, 0.25, 1.0, 0.3125, 1.0, 0.3125, 1.0, 0.25, 1.0, 0.8125, 1.0, 0.875, 1.0, 0.875, 1.0, 0.8125, 1.0, 0.3125, 1.0, 0.375, 1.0, 0.375, 1.0, 0.3125, 1.0, 0.875, 1.0, 0.9375, 1.0, 0.9375, 1.0, 0.875, 1.0, 0.9375, 1.0, 1.0, 1.0, 1.0, 1.0, 0.9375, 1.0, 0.4375, 1.0, 0.5, 1.0, 0.5, 1.0, 0.4375, 1.0, 0.6875, 1.0, 0.75, 1.0, 0.75, 1.0, 0.6875, 1.0, 0.5, 1.0, 0.5625, 1.0, 0.5625, 1.0, 0.5, 1.0, 0.0, 1.0, 0.0625, 1.0, 0.0625, 1.0, 0.0, 1.0, 0.5625, 1.0, 0.625, 1.0, 0.625, 1.0, 0.5625, 1.0])
me_cylinder.materials.append(mat_material)
me_cylinder.materials.append(mat_material_001)
me_cylinder.materials.append(mat_material_002)
me_cylinder.materials.append(mat_material_003)
me_cylinder.materials.append(mat_material_004)
me_cylinder.materials.append(mat_material_005)
me_cylinder.materials.append(mat_material_006)
me_cylinder.materials.append(mat_material_007)
me_cylinder.materials.append(mat_material_008)
me_cylinder.materials.append(mat_material_009)
me_cylinder.materials.append(mat_material_010)
me_cylinder.materials.append(mat_material_011)
me_cylinder.use_remesh_fix_poles = True
me_cylinder.use_remesh_preserve_attributes = False
me_cylinder.use_mirror_vertex_groups = False
me_cylinder.update()

# ---- objects
ob_light = bpy.data.objects.new('Light', light_light)
ob_camera = bpy.data.objects.new('Camera', cam_camera)
ob_cylinder = bpy.data.objects.new('Cylinder', me_cylinder)

# ---- transforms, parenting, visibility, modifiers, constraints
ob_light.location = (9.427, -15.39, -2.652)
ob_light.rotation_euler = (2.715, -0.08765, 0.08917)
ob_light.lock_rotations_4d = False
ob_light.empty_display_type = 'ARROWS'
ob_light.color = (0.0, 0.0, 0.0, 0.0)
ob_light.lineart.crease_threshold = 0.0
ob_camera.location = (7.359, -6.926, 4.958)
ob_camera.rotation_euler = (1.109, 0.0, 0.8149)
ob_camera.lock_rotations_4d = False
ob_camera.empty_display_type = 'ARROWS'
ob_camera.color = (0.0, 0.0, 0.0, 0.0)
ob_camera.display_type = 'WIRE'
ob_camera.lineart.crease_threshold = 0.0
ob_cylinder.location = (0.0, 0.0, 8.0)
ob_cylinder.lineart.crease_threshold = 0.0

# ---- collection membership
col_collection.objects.link(ob_light)
col_collection.objects.link(ob_camera)
col_collection.objects.link(ob_cylinder)

# ---- scene / render settings (as saved in the file)
scene.camera = ob_camera
scene.frame_start = 1; scene.frame_end = 250; scene.frame_set(39)
scene.render.engine = 'BLENDER_EEVEE_NEXT'
scene.cycles.use_denoising = False
scene.cycles.samples = 128
scene.cycles.sampling_pattern = 'TABULATED_SOBOL'
scene.cycles.use_adaptive_sampling = False
scene.cycles.use_light_tree = False
scene.view_settings.view_transform = 'Filmic'
bpy.context.view_layer.update()

